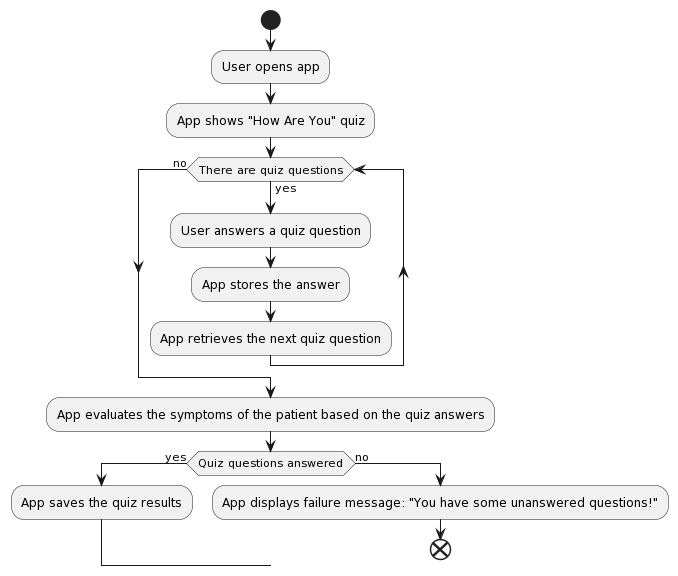

The diagram above was rendered by PlantUML. Its source (embedded in the PNG):
@startuml
start
:User opens app;
:App shows "How Are You" quiz;
while (There are quiz questions) is (yes)
  :User answers a quiz question;
  :App stores the answer;
  :App retrieves the next quiz question;
endwhile (no)
:App evaluates the symptoms of the patient based on the quiz answers;
if (Quiz questions answered) then (yes)
  :App saves the quiz results;
else (no)
  :App displays failure message: "You have some unanswered questions!";
  end
@enduml